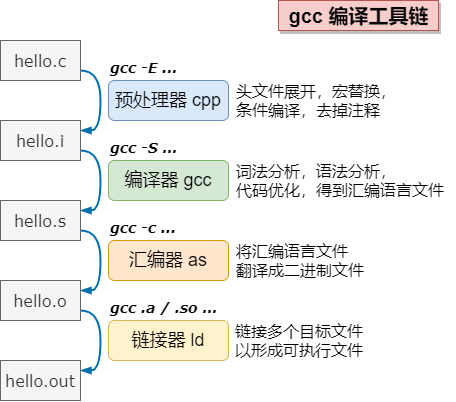

The diagram above was exported from draw.io. Its source (the exported page's mxGraphModel, read from the mxfile embedded in the PNG):
<mxGraphModel dx="635" dy="646" grid="1" gridSize="10" guides="1" tooltips="1" connect="1" arrows="1" fold="1" page="1" pageScale="1" pageWidth="1169" pageHeight="827" background="none" math="0" shadow="0">
  <root>
    <mxCell id="0" />
    <mxCell id="1" parent="0" />
    <mxCell id="34" style="edgeStyle=orthogonalEdgeStyle;curved=1;rounded=0;orthogonalLoop=1;jettySize=auto;html=1;exitX=1;exitY=0.75;exitDx=0;exitDy=0;entryX=1;entryY=0.25;entryDx=0;entryDy=0;endArrow=blockThin;endFill=1;fontSize=18;strokeWidth=2;strokeColor=#006EAF;fillColor=#1ba1e2;" edge="1" parent="1" source="3" target="4">
      <mxGeometry relative="1" as="geometry">
        <Array as="points">
          <mxPoint x="272" y="190" />
          <mxPoint x="272" y="250" />
        </Array>
      </mxGeometry>
    </mxCell>
    <mxCell id="3" value="hello.c" style="rounded=0;whiteSpace=wrap;html=1;fontSize=16;fontFamily=Verdana;fontStyle=0;fillColor=#f5f5f5;strokeColor=#666666;fontColor=#333333;" vertex="1" parent="1">
      <mxGeometry x="172" y="160" width="80" height="40" as="geometry" />
    </mxCell>
    <mxCell id="36" style="edgeStyle=orthogonalEdgeStyle;curved=1;rounded=0;orthogonalLoop=1;jettySize=auto;html=1;exitX=1;exitY=0.75;exitDx=0;exitDy=0;entryX=1;entryY=0.25;entryDx=0;entryDy=0;endArrow=blockThin;endFill=1;strokeColor=#006EAF;strokeWidth=2;fontSize=18;fillColor=#1ba1e2;" edge="1" parent="1" source="4" target="5">
      <mxGeometry relative="1" as="geometry">
        <Array as="points">
          <mxPoint x="272" y="270" />
          <mxPoint x="272" y="330" />
        </Array>
      </mxGeometry>
    </mxCell>
    <mxCell id="4" value="hello.i" style="rounded=0;whiteSpace=wrap;html=1;fontSize=16;fontFamily=Verdana;fontStyle=0;fillColor=#f5f5f5;strokeColor=#666666;fontColor=#333333;" vertex="1" parent="1">
      <mxGeometry x="172" y="240" width="80" height="40" as="geometry" />
    </mxCell>
    <mxCell id="37" style="edgeStyle=orthogonalEdgeStyle;curved=1;rounded=0;orthogonalLoop=1;jettySize=auto;html=1;exitX=1;exitY=0.75;exitDx=0;exitDy=0;entryX=1;entryY=0.25;entryDx=0;entryDy=0;endArrow=blockThin;endFill=1;strokeColor=#006EAF;strokeWidth=2;fontSize=18;fillColor=#1ba1e2;" edge="1" parent="1" source="5" target="6">
      <mxGeometry relative="1" as="geometry" />
    </mxCell>
    <mxCell id="5" value="hello.s" style="rounded=0;whiteSpace=wrap;html=1;fontSize=16;fontFamily=Verdana;fontStyle=0;fillColor=#f5f5f5;strokeColor=#666666;fontColor=#333333;" vertex="1" parent="1">
      <mxGeometry x="172" y="320" width="80" height="40" as="geometry" />
    </mxCell>
    <mxCell id="38" style="edgeStyle=orthogonalEdgeStyle;curved=1;rounded=0;orthogonalLoop=1;jettySize=auto;html=1;exitX=1;exitY=0.75;exitDx=0;exitDy=0;entryX=1;entryY=0.25;entryDx=0;entryDy=0;endArrow=blockThin;endFill=1;strokeColor=#006EAF;strokeWidth=2;fontSize=18;fillColor=#1ba1e2;" edge="1" parent="1" source="6" target="7">
      <mxGeometry relative="1" as="geometry" />
    </mxCell>
    <mxCell id="6" value="hello.o" style="rounded=0;whiteSpace=wrap;html=1;fontSize=16;fontFamily=Verdana;fontStyle=0;fillColor=#f5f5f5;strokeColor=#666666;fontColor=#333333;" vertex="1" parent="1">
      <mxGeometry x="172" y="400" width="80" height="40" as="geometry" />
    </mxCell>
    <mxCell id="7" value="hello.out" style="rounded=0;whiteSpace=wrap;html=1;fontSize=16;fontFamily=Verdana;fontStyle=0;fillColor=#f5f5f5;strokeColor=#666666;fontColor=#333333;" vertex="1" parent="1">
      <mxGeometry x="172" y="480" width="80" height="40" as="geometry" />
    </mxCell>
    <mxCell id="8" value="预处理器 cpp" style="rounded=1;whiteSpace=wrap;html=1;fontSize=18;fillColor=#dae8fc;strokeColor=#6c8ebf;shadow=0;comic=0;" vertex="1" parent="1">
      <mxGeometry x="280" y="200" width="120" height="40" as="geometry" />
    </mxCell>
    <mxCell id="9" value="编译器 gcc" style="rounded=1;whiteSpace=wrap;html=1;fontSize=18;fillColor=#d5e8d4;strokeColor=#82b366;shadow=0;comic=0;" vertex="1" parent="1">
      <mxGeometry x="280" y="280" width="120" height="40" as="geometry" />
    </mxCell>
    <mxCell id="10" value="汇编器 as" style="rounded=1;whiteSpace=wrap;html=1;fontSize=18;fillColor=#ffe6cc;strokeColor=#d79b00;shadow=0;comic=0;" vertex="1" parent="1">
      <mxGeometry x="280" y="360" width="120" height="40" as="geometry" />
    </mxCell>
    <mxCell id="11" value="链接器 ld" style="rounded=1;whiteSpace=wrap;html=1;fontSize=18;fillColor=#fff2cc;strokeColor=#d6b656;shadow=0;comic=0;" vertex="1" parent="1">
      <mxGeometry x="280" y="440" width="120" height="40" as="geometry" />
    </mxCell>
    <mxCell id="19" value="头文件展开，宏替换，&lt;br&gt;条件编译，去掉注释" style="text;html=1;align=left;verticalAlign=middle;resizable=0;points=[];autosize=1;fontSize=16;fontFamily=Times New Roman;shadow=0;fontStyle=0;" vertex="1" parent="1">
      <mxGeometry x="406" y="200" width="180" height="40" as="geometry" />
    </mxCell>
    <mxCell id="20" value="词法分析，语法分析，&lt;br&gt;代码优化，得到汇编语言文件" style="text;html=1;align=left;verticalAlign=middle;resizable=0;points=[];autosize=1;fontSize=16;fontFamily=Times New Roman;shadow=0;fontStyle=0;" vertex="1" parent="1">
      <mxGeometry x="406" y="280" width="220" height="40" as="geometry" />
    </mxCell>
    <mxCell id="21" value="链接多个目标文件&lt;br&gt;以形成可执行文件" style="text;html=1;align=left;verticalAlign=middle;resizable=0;points=[];autosize=1;fontSize=16;fontFamily=Times New Roman;shadow=0;fontStyle=0;" vertex="1" parent="1">
      <mxGeometry x="405" y="440" width="140" height="40" as="geometry" />
    </mxCell>
    <mxCell id="23" value="gcc 编译工具链" style="text;html=1;align=center;verticalAlign=middle;resizable=0;points=[];autosize=1;fontSize=20;fillColor=#f8cecc;strokeColor=#b85450;fontStyle=1;shadow=1;comic=0;glass=0;rounded=0;" vertex="1" parent="1">
      <mxGeometry x="450" y="120" width="160" height="30" as="geometry" />
    </mxCell>
    <mxCell id="24" value="gcc -E ..." style="text;html=1;align=left;verticalAlign=middle;resizable=0;points=[];autosize=1;fontSize=14;fontStyle=3;fontFamily=Verdana;" vertex="1" parent="1">
      <mxGeometry x="280" y="177" width="80" height="20" as="geometry" />
    </mxCell>
    <mxCell id="25" value="gcc -S ..." style="text;html=1;align=left;verticalAlign=middle;resizable=0;points=[];autosize=1;fontSize=14;fontStyle=3;fontFamily=Verdana;" vertex="1" parent="1">
      <mxGeometry x="280" y="257" width="80" height="20" as="geometry" />
    </mxCell>
    <mxCell id="26" value="gcc -c ..." style="text;html=1;align=left;verticalAlign=middle;resizable=0;points=[];autosize=1;fontSize=14;fontStyle=3;fontFamily=Verdana;" vertex="1" parent="1">
      <mxGeometry x="280" y="337" width="80" height="20" as="geometry" />
    </mxCell>
    <mxCell id="40" value="gcc .a / .so ..." style="text;html=1;align=left;verticalAlign=middle;resizable=0;points=[];autosize=1;fontSize=14;fontStyle=3;fontFamily=Verdana;" vertex="1" parent="1">
      <mxGeometry x="280" y="417" width="120" height="20" as="geometry" />
    </mxCell>
    <mxCell id="45" value="将汇编语言文件&lt;br&gt;翻译成二进制文件" style="text;html=1;align=left;verticalAlign=middle;resizable=0;points=[];autosize=1;fontSize=16;fontFamily=Times New Roman;fontStyle=0;" vertex="1" parent="1">
      <mxGeometry x="406" y="360" width="140" height="40" as="geometry" />
    </mxCell>
  </root>
</mxGraphModel>